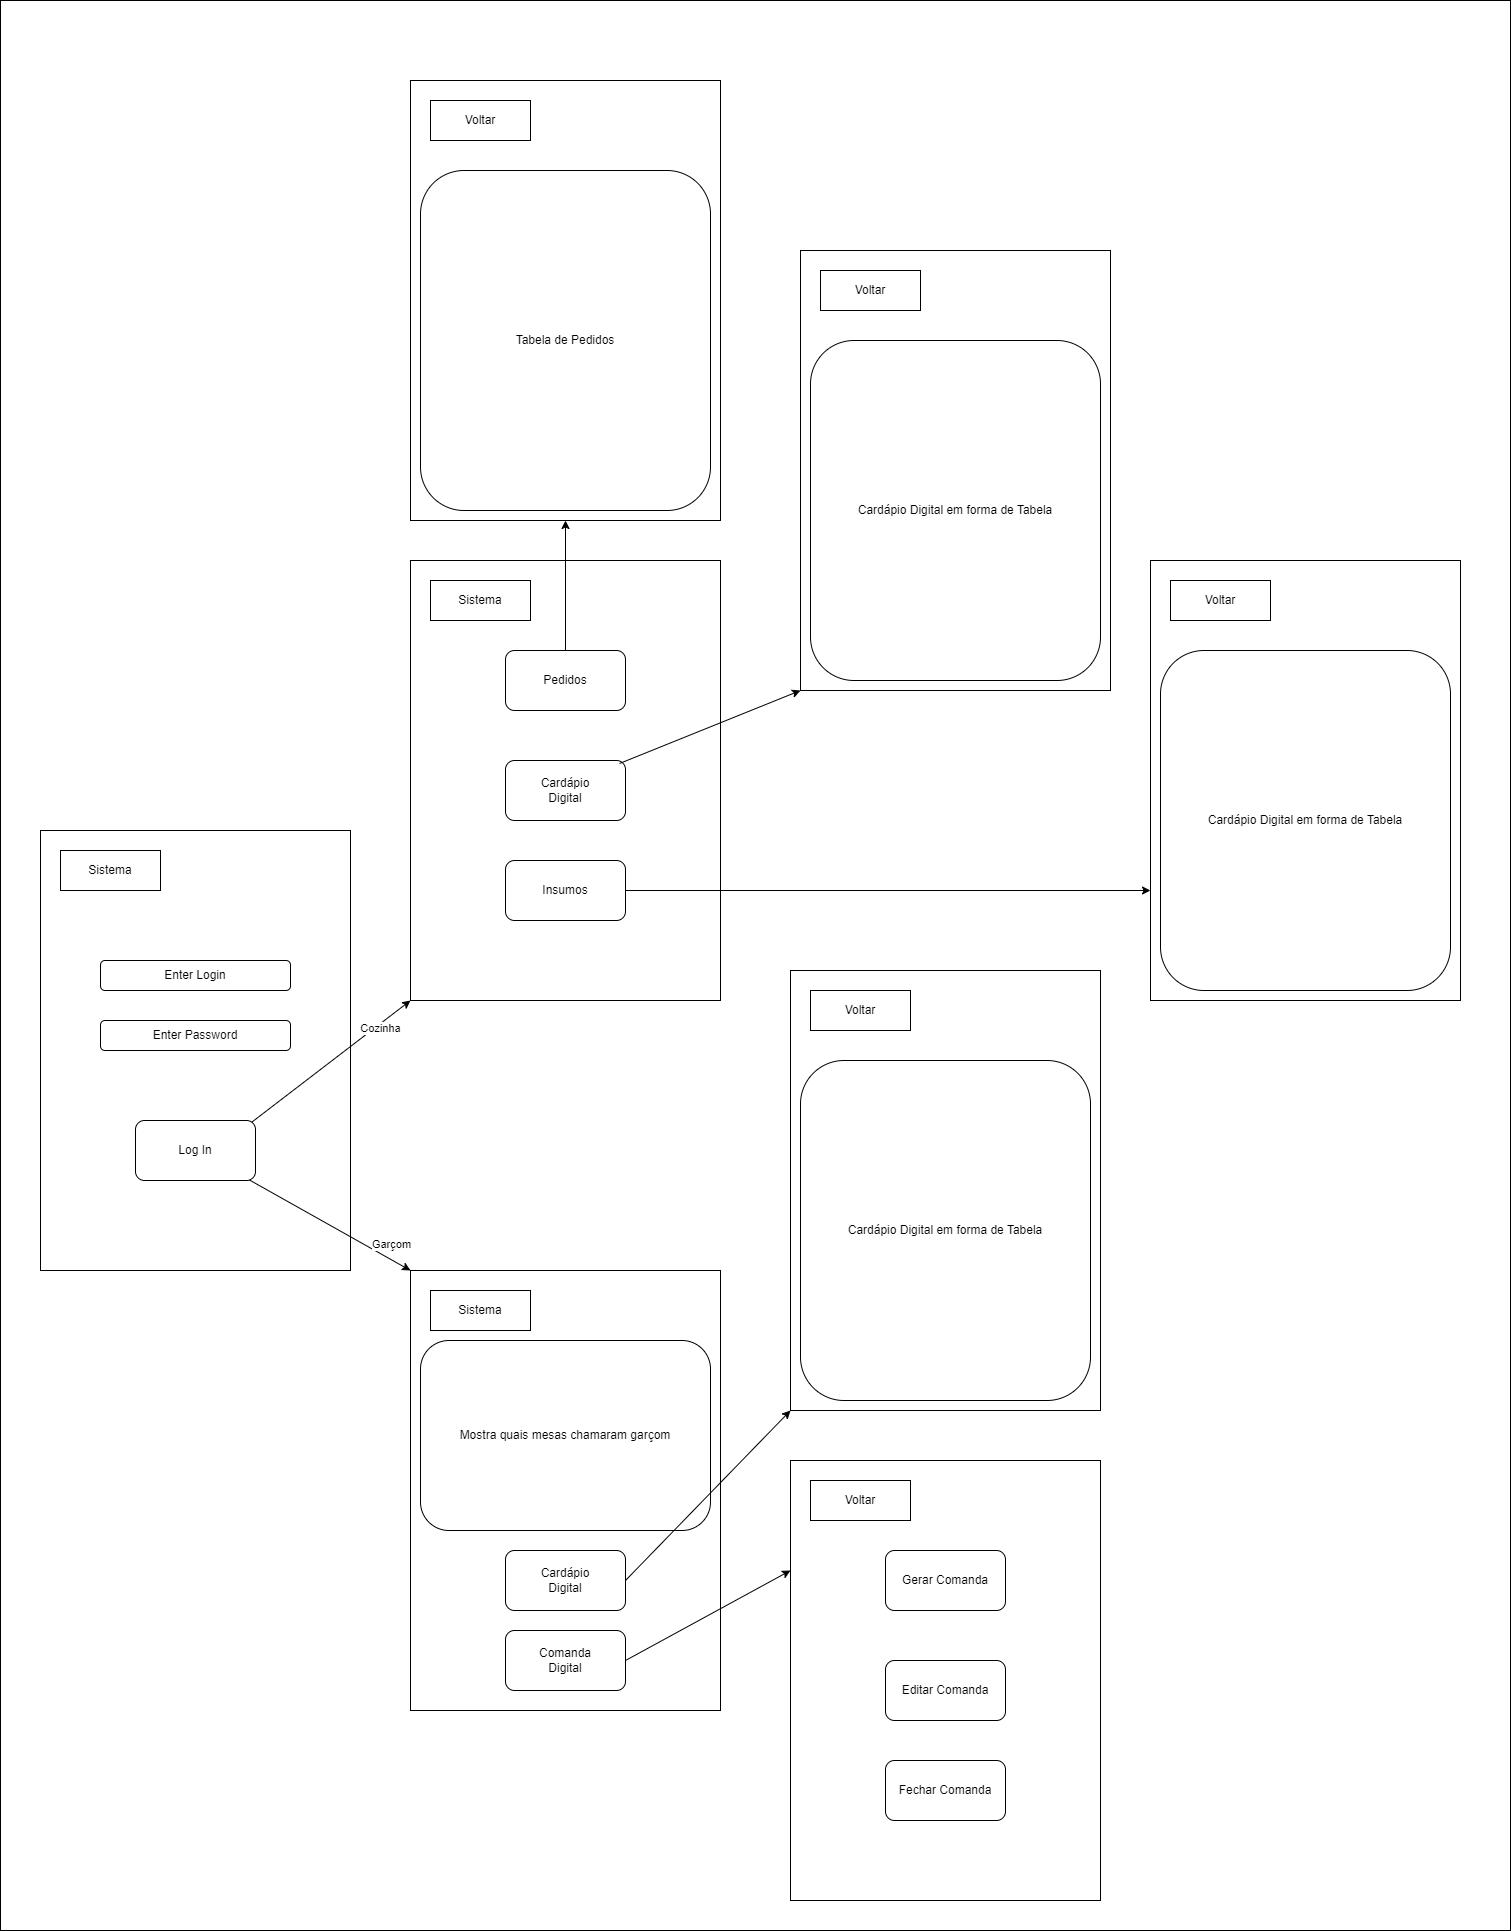

The diagram above was exported from draw.io. Its source (the exported page's mxGraphModel, read from the mxfile embedded in the PNG):
<mxGraphModel dx="1085" dy="1956" grid="1" gridSize="10" guides="1" tooltips="1" connect="1" arrows="1" fold="1" page="1" pageScale="1" pageWidth="827" pageHeight="1169" math="0" shadow="0">
  <root>
    <mxCell id="0" />
    <mxCell id="1" parent="0" />
    <mxCell id="2" value="" style="rounded=0;whiteSpace=wrap;html=1;" parent="1" vertex="1">
      <mxGeometry x="10" y="-760" width="1510" height="1930" as="geometry" />
    </mxCell>
    <mxCell id="10PC7jCUOaluc0g91AKz-1" value="" style="rounded=0;whiteSpace=wrap;html=1;" parent="1" vertex="1">
      <mxGeometry x="50" y="70" width="310" height="440" as="geometry" />
    </mxCell>
    <mxCell id="10PC7jCUOaluc0g91AKz-2" value="Sistema" style="rounded=0;whiteSpace=wrap;html=1;" parent="1" vertex="1">
      <mxGeometry x="70" y="90" width="100" height="40" as="geometry" />
    </mxCell>
    <mxCell id="10PC7jCUOaluc0g91AKz-4" value="Enter Login" style="rounded=1;whiteSpace=wrap;html=1;" parent="1" vertex="1">
      <mxGeometry x="110" y="200" width="190" height="30" as="geometry" />
    </mxCell>
    <mxCell id="10PC7jCUOaluc0g91AKz-5" value="Enter Password" style="rounded=1;whiteSpace=wrap;html=1;" parent="1" vertex="1">
      <mxGeometry x="110" y="260" width="190" height="30" as="geometry" />
    </mxCell>
    <mxCell id="10PC7jCUOaluc0g91AKz-12" style="rounded=0;orthogonalLoop=1;jettySize=auto;html=1;exitX=0.942;exitY=0.983;exitDx=0;exitDy=0;entryX=0;entryY=0;entryDx=0;entryDy=0;exitPerimeter=0;" parent="1" source="10PC7jCUOaluc0g91AKz-6" target="10PC7jCUOaluc0g91AKz-7" edge="1">
      <mxGeometry relative="1" as="geometry" />
    </mxCell>
    <mxCell id="10PC7jCUOaluc0g91AKz-24" value="Garçom" style="edgeLabel;html=1;align=center;verticalAlign=middle;resizable=0;points=[];" parent="10PC7jCUOaluc0g91AKz-12" vertex="1" connectable="0">
      <mxGeometry x="0.3884" y="-1" relative="1" as="geometry">
        <mxPoint x="30" as="offset" />
      </mxGeometry>
    </mxCell>
    <mxCell id="10PC7jCUOaluc0g91AKz-18" style="rounded=0;orthogonalLoop=1;jettySize=auto;html=1;exitX=0.933;exitY=0.083;exitDx=0;exitDy=0;entryX=0;entryY=1;entryDx=0;entryDy=0;exitPerimeter=0;" parent="1" source="10PC7jCUOaluc0g91AKz-6" target="10PC7jCUOaluc0g91AKz-13" edge="1">
      <mxGeometry relative="1" as="geometry" />
    </mxCell>
    <mxCell id="10PC7jCUOaluc0g91AKz-25" value="Cozinha" style="edgeLabel;html=1;align=center;verticalAlign=middle;resizable=0;points=[];" parent="10PC7jCUOaluc0g91AKz-18" vertex="1" connectable="0">
      <mxGeometry x="0.531" y="3" relative="1" as="geometry">
        <mxPoint x="10" as="offset" />
      </mxGeometry>
    </mxCell>
    <mxCell id="10PC7jCUOaluc0g91AKz-6" value="Log In" style="rounded=1;whiteSpace=wrap;html=1;" parent="1" vertex="1">
      <mxGeometry x="145" y="360" width="120" height="60" as="geometry" />
    </mxCell>
    <mxCell id="10PC7jCUOaluc0g91AKz-7" value="" style="rounded=0;whiteSpace=wrap;html=1;" parent="1" vertex="1">
      <mxGeometry x="420" y="510" width="310" height="440" as="geometry" />
    </mxCell>
    <mxCell id="10PC7jCUOaluc0g91AKz-8" value="Sistema" style="rounded=0;whiteSpace=wrap;html=1;" parent="1" vertex="1">
      <mxGeometry x="440" y="530" width="100" height="40" as="geometry" />
    </mxCell>
    <mxCell id="10PC7jCUOaluc0g91AKz-11" value="Mostra quais mesas chamaram garçom" style="rounded=1;whiteSpace=wrap;html=1;" parent="1" vertex="1">
      <mxGeometry x="430" y="580" width="290" height="190" as="geometry" />
    </mxCell>
    <mxCell id="10PC7jCUOaluc0g91AKz-13" value="" style="rounded=0;whiteSpace=wrap;html=1;" parent="1" vertex="1">
      <mxGeometry x="420" y="-200" width="310" height="440" as="geometry" />
    </mxCell>
    <mxCell id="10PC7jCUOaluc0g91AKz-14" value="Sistema" style="rounded=0;whiteSpace=wrap;html=1;" parent="1" vertex="1">
      <mxGeometry x="440" y="-180" width="100" height="40" as="geometry" />
    </mxCell>
    <mxCell id="10PC7jCUOaluc0g91AKz-17" value="Cardápio&lt;div&gt;Digital&lt;/div&gt;" style="rounded=1;whiteSpace=wrap;html=1;" parent="1" vertex="1">
      <mxGeometry x="515" width="120" height="60" as="geometry" />
    </mxCell>
    <mxCell id="10PC7jCUOaluc0g91AKz-19" value="Cardápio&lt;div&gt;Digital&lt;/div&gt;" style="rounded=1;whiteSpace=wrap;html=1;" parent="1" vertex="1">
      <mxGeometry x="515" y="790" width="120" height="60" as="geometry" />
    </mxCell>
    <mxCell id="10PC7jCUOaluc0g91AKz-49" style="rounded=0;orthogonalLoop=1;jettySize=auto;html=1;exitX=1;exitY=0.5;exitDx=0;exitDy=0;entryX=0;entryY=0.25;entryDx=0;entryDy=0;" parent="1" source="10PC7jCUOaluc0g91AKz-20" target="10PC7jCUOaluc0g91AKz-44" edge="1">
      <mxGeometry relative="1" as="geometry" />
    </mxCell>
    <mxCell id="10PC7jCUOaluc0g91AKz-20" value="Comanda&lt;br&gt;Digital" style="rounded=1;whiteSpace=wrap;html=1;" parent="1" vertex="1">
      <mxGeometry x="515" y="870" width="120" height="60" as="geometry" />
    </mxCell>
    <mxCell id="10PC7jCUOaluc0g91AKz-39" style="edgeStyle=orthogonalEdgeStyle;rounded=0;orthogonalLoop=1;jettySize=auto;html=1;exitX=1;exitY=0.5;exitDx=0;exitDy=0;entryX=0;entryY=0.75;entryDx=0;entryDy=0;" parent="1" source="10PC7jCUOaluc0g91AKz-21" target="10PC7jCUOaluc0g91AKz-36" edge="1">
      <mxGeometry relative="1" as="geometry" />
    </mxCell>
    <mxCell id="10PC7jCUOaluc0g91AKz-21" value="Insumos" style="rounded=1;whiteSpace=wrap;html=1;" parent="1" vertex="1">
      <mxGeometry x="515" y="100" width="120" height="60" as="geometry" />
    </mxCell>
    <mxCell id="10PC7jCUOaluc0g91AKz-34" style="edgeStyle=orthogonalEdgeStyle;rounded=0;orthogonalLoop=1;jettySize=auto;html=1;exitX=0.5;exitY=0;exitDx=0;exitDy=0;entryX=0.5;entryY=1;entryDx=0;entryDy=0;" parent="1" source="10PC7jCUOaluc0g91AKz-22" target="10PC7jCUOaluc0g91AKz-26" edge="1">
      <mxGeometry relative="1" as="geometry" />
    </mxCell>
    <mxCell id="10PC7jCUOaluc0g91AKz-35" style="rounded=0;orthogonalLoop=1;jettySize=auto;html=1;entryX=0;entryY=1;entryDx=0;entryDy=0;exitX=0.95;exitY=0.05;exitDx=0;exitDy=0;exitPerimeter=0;" parent="1" source="10PC7jCUOaluc0g91AKz-17" target="10PC7jCUOaluc0g91AKz-31" edge="1">
      <mxGeometry relative="1" as="geometry">
        <mxPoint x="880" y="-120" as="sourcePoint" />
      </mxGeometry>
    </mxCell>
    <mxCell id="10PC7jCUOaluc0g91AKz-22" value="Pedidos" style="rounded=1;whiteSpace=wrap;html=1;" parent="1" vertex="1">
      <mxGeometry x="515" y="-110" width="120" height="60" as="geometry" />
    </mxCell>
    <mxCell id="10PC7jCUOaluc0g91AKz-26" value="" style="rounded=0;whiteSpace=wrap;html=1;" parent="1" vertex="1">
      <mxGeometry x="420" y="-680" width="310" height="440" as="geometry" />
    </mxCell>
    <mxCell id="10PC7jCUOaluc0g91AKz-27" value="Voltar" style="rounded=0;whiteSpace=wrap;html=1;" parent="1" vertex="1">
      <mxGeometry x="440" y="-660" width="100" height="40" as="geometry" />
    </mxCell>
    <mxCell id="10PC7jCUOaluc0g91AKz-30" value="Tabela de Pedidos" style="rounded=1;whiteSpace=wrap;html=1;" parent="1" vertex="1">
      <mxGeometry x="430" y="-590" width="290" height="340" as="geometry" />
    </mxCell>
    <mxCell id="10PC7jCUOaluc0g91AKz-31" value="" style="rounded=0;whiteSpace=wrap;html=1;" parent="1" vertex="1">
      <mxGeometry x="810" y="-510" width="310" height="440" as="geometry" />
    </mxCell>
    <mxCell id="10PC7jCUOaluc0g91AKz-32" value="Voltar" style="rounded=0;whiteSpace=wrap;html=1;" parent="1" vertex="1">
      <mxGeometry x="830" y="-490" width="100" height="40" as="geometry" />
    </mxCell>
    <mxCell id="10PC7jCUOaluc0g91AKz-33" value="Cardápio Digital em forma de Tabela" style="rounded=1;whiteSpace=wrap;html=1;" parent="1" vertex="1">
      <mxGeometry x="820" y="-420" width="290" height="340" as="geometry" />
    </mxCell>
    <mxCell id="10PC7jCUOaluc0g91AKz-36" value="" style="rounded=0;whiteSpace=wrap;html=1;" parent="1" vertex="1">
      <mxGeometry x="1160" y="-200" width="310" height="440" as="geometry" />
    </mxCell>
    <mxCell id="10PC7jCUOaluc0g91AKz-37" value="Voltar" style="rounded=0;whiteSpace=wrap;html=1;" parent="1" vertex="1">
      <mxGeometry x="1180" y="-180" width="100" height="40" as="geometry" />
    </mxCell>
    <mxCell id="10PC7jCUOaluc0g91AKz-38" value="Cardápio Digital em forma de Tabela" style="rounded=1;whiteSpace=wrap;html=1;" parent="1" vertex="1">
      <mxGeometry x="1170" y="-110" width="290" height="340" as="geometry" />
    </mxCell>
    <mxCell id="10PC7jCUOaluc0g91AKz-40" value="" style="rounded=0;whiteSpace=wrap;html=1;" parent="1" vertex="1">
      <mxGeometry x="800" y="210" width="310" height="440" as="geometry" />
    </mxCell>
    <mxCell id="10PC7jCUOaluc0g91AKz-41" value="Voltar" style="rounded=0;whiteSpace=wrap;html=1;" parent="1" vertex="1">
      <mxGeometry x="820" y="230" width="100" height="40" as="geometry" />
    </mxCell>
    <mxCell id="10PC7jCUOaluc0g91AKz-42" value="Cardápio Digital em forma de Tabela" style="rounded=1;whiteSpace=wrap;html=1;" parent="1" vertex="1">
      <mxGeometry x="810" y="300" width="290" height="340" as="geometry" />
    </mxCell>
    <mxCell id="10PC7jCUOaluc0g91AKz-43" style="rounded=0;orthogonalLoop=1;jettySize=auto;html=1;exitX=1;exitY=0.5;exitDx=0;exitDy=0;entryX=0;entryY=1;entryDx=0;entryDy=0;" parent="1" source="10PC7jCUOaluc0g91AKz-19" target="10PC7jCUOaluc0g91AKz-40" edge="1">
      <mxGeometry relative="1" as="geometry" />
    </mxCell>
    <mxCell id="10PC7jCUOaluc0g91AKz-44" value="" style="rounded=0;whiteSpace=wrap;html=1;" parent="1" vertex="1">
      <mxGeometry x="800" y="700" width="310" height="440" as="geometry" />
    </mxCell>
    <mxCell id="10PC7jCUOaluc0g91AKz-45" value="Voltar" style="rounded=0;whiteSpace=wrap;html=1;" parent="1" vertex="1">
      <mxGeometry x="820" y="720" width="100" height="40" as="geometry" />
    </mxCell>
    <mxCell id="10PC7jCUOaluc0g91AKz-46" value="Editar Comanda" style="rounded=1;whiteSpace=wrap;html=1;" parent="1" vertex="1">
      <mxGeometry x="895" y="900" width="120" height="60" as="geometry" />
    </mxCell>
    <mxCell id="10PC7jCUOaluc0g91AKz-47" value="Fechar Comanda" style="rounded=1;whiteSpace=wrap;html=1;" parent="1" vertex="1">
      <mxGeometry x="895" y="1000" width="120" height="60" as="geometry" />
    </mxCell>
    <mxCell id="10PC7jCUOaluc0g91AKz-48" value="Gerar Comanda" style="rounded=1;whiteSpace=wrap;html=1;" parent="1" vertex="1">
      <mxGeometry x="895" y="790" width="120" height="60" as="geometry" />
    </mxCell>
  </root>
</mxGraphModel>